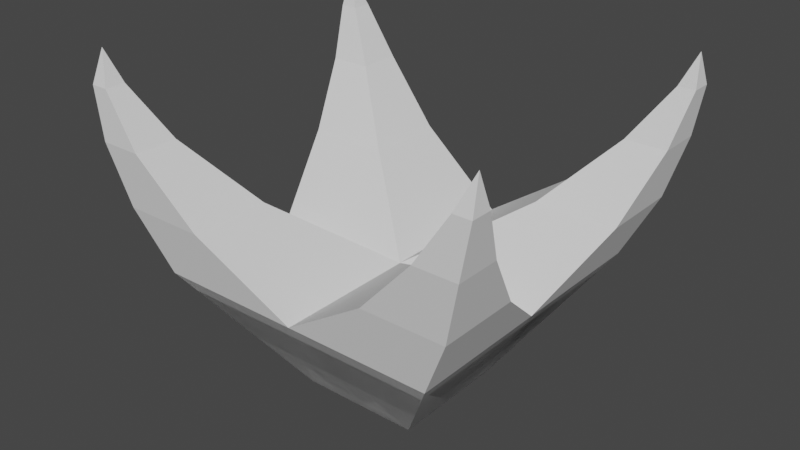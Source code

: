 # Source: claw.blend  (saved by Blender 2.81.16; exported with 4.5.12 LTS)
import bpy
from mathutils import Matrix  # noqa: F401  (used for matrix-valued properties, if any)

bpy.ops.wm.read_factory_settings(use_empty=True)
scene = bpy.context.scene
scene.name = 'Scene'

# ---- collections
col_collection = bpy.data.collections.new('Collection'); scene.collection.children.link(col_collection)

# ---- world
world_world = bpy.data.worlds.new('World'); scene.world = world_world
world_world.use_nodes = True; world_world.node_tree.nodes.clear()
_N = world_world.node_tree.nodes; _L = world_world.node_tree.links
n0 = _N.new('ShaderNodeOutputWorld'); n0.name = 'World Output'; n0.location = (300, 300)
n1 = _N.new('ShaderNodeBackground'); n1.name = 'Background'; n1.location = (10, 300)
n1.inputs[0].default_value = (0.05088, 0.05088, 0.05088, 1.0)
_L.new(n1.outputs[0], n0.inputs[0])
n0.is_active_output = True
world_world.color = (0.05088, 0.05088, 0.05088)
world_world.use_sun_shadow = False
world_world.sun_shadow_jitter_overblur = 0.0

# ---- meshes
me_cube_001 = bpy.data.meshes.new('Cube.001')
me_cube_001.from_pydata([(-0.4122, -0.4122, 0.1281), (-1.0, -1.0, 1.0), (-0.4122, 0.4122, 0.1281), (-1.0, 1.0, 1.0), (0.4122, -0.4122, 0.1281), (1.0, -1.0, 1.0), (0.4122, 0.4122, 0.1281), (1.0, 1.0, 1.0), (-1.207, 0.542, 1.43), (-1.207, 1.101, 1.43), (-0.6416, 1.101, 1.43), (-0.6416, 0.542, 1.43), (-1.322, 0.8605, 1.852), (-1.322, 1.162, 1.852), (-1.035, 1.162, 1.852), (-1.035, 0.8605, 1.852), (-1.382, 1.015, 2.197), (-1.382, 1.154, 2.197), (-1.263, 1.154, 2.197), (-1.263, 1.015, 2.197), (-1.356, 1.078, 2.413), (0.4122, -0.4122, 0.1281), (1.0, -1.0, 1.0), (0.4122, 0.4122, 0.1281), (1.0, 1.0, 1.0), (-0.4122, -0.4122, 0.1281), (-1.0, -1.0, 1.0), (-0.4122, 0.4122, 0.1281), (-1.0, 1.0, 1.0), (0.0, 0.4122, 0.1281), (0.0, 1.0, 1.0), (0.0, -0.4122, 0.1281), (0.0, -1.0, 1.0), (1.207, 0.542, 1.43), (1.207, 1.101, 1.43), (0.6416, 1.101, 1.43), (0.6416, 0.542, 1.43), (1.322, 0.8605, 1.852), (1.322, 1.162, 1.852), (1.035, 1.162, 1.852), (1.035, 0.8605, 1.852), (1.382, 1.015, 2.197), (1.382, 1.154, 2.197), (1.263, 1.154, 2.197), (1.263, 1.015, 2.197), (1.356, 1.078, 2.413), (-0.4122, 0.4122, 0.1281), (-1.0, 1.0, 1.0), (-0.4122, -0.4122, 0.1281), (-1.0, -1.0, 1.0), (0.4122, 0.4122, 0.1281), (1.0, 1.0, 1.0), (0.4122, -0.4122, 0.1281), (1.0, -1.0, 1.0), (-0.4122, 0.0, 0.1281), (-1.0, 0.0, 1.0), (0.4122, 0.0, 0.1281), (1.0, 0.0, 1.0), (-1.207, -0.542, 1.43), (-1.207, -1.101, 1.43), (-0.6416, -1.101, 1.43), (-0.6416, -0.542, 1.43), (-1.322, -0.8605, 1.852), (-1.322, -1.162, 1.852), (-1.035, -1.162, 1.852), (-1.035, -0.8605, 1.852), (-1.382, -1.015, 2.197), (-1.382, -1.154, 2.197), (-1.263, -1.154, 2.197), (-1.263, -1.015, 2.197), (-1.356, -1.078, 2.413), (0.4122, 0.4122, 0.1281), (1.0, 1.0, 1.0), (0.4122, -0.4122, 0.1281), (1.0, -1.0, 1.0), (-0.4122, 0.4122, 0.1281), (-1.0, 1.0, 1.0), (-0.4122, -0.4122, 0.1281), (-1.0, -1.0, 1.0), (0.4122, 0.0, 0.1281), (1.0, 0.0, 1.0), (-0.4122, 0.0, 0.1281), (-1.0, 0.0, 1.0), (0.0, -0.4122, 0.1281), (0.0, -1.0, 1.0), (0.0, 0.4122, 0.1281), (0.0, 1.0, 1.0), (0.0, 0.0, 1.0), (0.0, 0.0, 0.1281), (1.207, -0.542, 1.43), (1.207, -1.101, 1.43), (0.6416, -1.101, 1.43), (0.6416, -0.542, 1.43), (1.322, -0.8605, 1.852), (1.322, -1.162, 1.852), (1.035, -1.162, 1.852), (1.035, -0.8605, 1.852), (1.382, -1.015, 2.197), (1.382, -1.154, 2.197), (1.263, -1.154, 2.197), (1.263, -1.015, 2.197), (1.356, -1.078, 2.413)], [], [(54, 55, 3, 2), (29, 30, 7, 6), (56, 57, 5, 4), (31, 32, 1, 0), (88, 56, 4, 31), (87, 55, 1, 32), (87, 30, 10, 11), (29, 6, 56, 88), (6, 7, 57, 56), (0, 1, 55, 54), (2, 29, 88, 54), (7, 30, 87, 57), (57, 87, 32, 5), (54, 88, 31, 0), (4, 5, 32, 31), (2, 3, 30, 29), (8, 11, 15, 12), (30, 3, 9, 10), (3, 55, 8, 9), (55, 87, 11, 8), (15, 14, 18, 19), (9, 8, 12, 13), (11, 10, 14, 15), (10, 9, 13, 14), (18, 17, 20), (14, 13, 17, 18), (12, 15, 19, 16), (13, 12, 16, 17), (16, 19, 20), (17, 16, 20), (19, 18, 20), (79, 23, 24, 80), (29, 27, 28, 30), (81, 25, 26, 82), (31, 21, 22, 32), (88, 31, 25, 81), (87, 32, 22, 80), (87, 36, 35, 30), (29, 88, 81, 27), (27, 81, 82, 28), (21, 79, 80, 22), (23, 79, 88, 29), (28, 82, 87, 30), (82, 26, 32, 87), (79, 21, 31, 88), (25, 31, 32, 26), (23, 29, 30, 24), (33, 37, 40, 36), (30, 35, 34, 24), (24, 34, 33, 80), (80, 33, 36, 87), (40, 44, 43, 39), (34, 38, 37, 33), (36, 40, 39, 35), (35, 39, 38, 34), (43, 45, 42), (39, 43, 42, 38), (37, 41, 44, 40), (38, 42, 41, 37), (41, 45, 44), (42, 45, 41), (44, 45, 43), (54, 48, 49, 55), (83, 52, 53, 84), (56, 50, 51, 57), (85, 46, 47, 86), (88, 85, 50, 56), (87, 86, 47, 55), (87, 61, 60, 84), (83, 88, 56, 52), (52, 56, 57, 53), (46, 54, 55, 47), (48, 54, 88, 83), (53, 57, 87, 84), (57, 51, 86, 87), (54, 46, 85, 88), (50, 85, 86, 51), (48, 83, 84, 49), (58, 62, 65, 61), (84, 60, 59, 49), (49, 59, 58, 55), (55, 58, 61, 87), (65, 69, 68, 64), (59, 63, 62, 58), (61, 65, 64, 60), (60, 64, 63, 59), (68, 70, 67), (64, 68, 67, 63), (62, 66, 69, 65), (63, 67, 66, 62), (66, 70, 69), (67, 70, 66), (69, 70, 68), (79, 80, 74, 73), (83, 84, 78, 77), (81, 82, 76, 75), (85, 86, 72, 71), (88, 81, 75, 85), (87, 80, 72, 86), (87, 84, 91, 92), (83, 77, 81, 88), (77, 78, 82, 81), (71, 72, 80, 79), (73, 83, 88, 79), (78, 84, 87, 82), (82, 87, 86, 76), (79, 88, 85, 71), (75, 76, 86, 85), (73, 74, 84, 83), (89, 92, 96, 93), (84, 74, 90, 91), (74, 80, 89, 90), (80, 87, 92, 89), (96, 95, 99, 100), (90, 89, 93, 94), (92, 91, 95, 96), (91, 90, 94, 95), (99, 98, 101), (95, 94, 98, 99), (93, 96, 100, 97), (94, 93, 97, 98), (97, 100, 101), (98, 97, 101), (100, 99, 101)])
_uv = me_cube_001.uv_layers.new(name='UVMap')
_uv.uv.foreach_set('vector', [0.375, 0.125, 0.625, 0.125, 0.625, 0.25, 0.375, 0.25, 0.375, 0.375, 0.625, 0.375, 0.625, 0.5, 0.375, 0.5, 0.375, 0.625, 0.625, 0.625, 0.625, 0.75, 0.375, 0.75, 0.375, 0.875, 0.625, 0.875, 0.625, 1.0, 0.375, 1.0, 0.25, 0.625, 0.375, 0.625, 0.375, 0.75, 0.25, 0.75, 0.75, 0.625, 0.875, 0.625, 0.875, 0.75, 0.75, 0.75, 0.75, 0.625, 0.75, 0.5, 0.75, 0.5, 0.75, 0.625, 0.25, 0.5, 0.375, 0.5, 0.375, 0.625, 0.25, 0.625, 0.375, 0.5, 0.625, 0.5, 0.625, 0.625, 0.375, 0.625, 0.375, 0.0, 0.625, 0.0, 0.625, 0.125, 0.375, 0.125, 0.125, 0.5, 0.25, 0.5, 0.25, 0.625, 0.125, 0.625, 0.625, 0.5, 0.75, 0.5, 0.75, 0.625, 0.625, 0.625, 0.625, 0.625, 0.75, 0.625, 0.75, 0.75, 0.625, 0.75, 0.125, 0.625, 0.25, 0.625, 0.25, 0.75, 0.125, 0.75, 0.375, 0.75, 0.625, 0.75, 0.625, 0.875, 0.375, 0.875, 0.375, 0.25, 0.625, 0.25, 0.625, 0.375, 0.375, 0.375, 0.875, 0.625, 0.75, 0.625, 0.75, 0.625, 0.875, 0.625, 0.625, 0.375, 0.625, 0.25, 0.625, 0.25, 0.625, 0.375, 0.625, 0.25, 0.625, 0.125, 0.625, 0.125, 0.625, 0.25, 0.875, 0.625, 0.75, 0.625, 0.75, 0.625, 0.875, 0.625, 0.75, 0.625, 0.75, 0.5, 0.75, 0.5, 0.75, 0.625, 0.625, 0.25, 0.625, 0.125, 0.625, 0.125, 0.625, 0.25, 0.75, 0.625, 0.75, 0.5, 0.75, 0.5, 0.75, 0.625, 0.625, 0.375, 0.625, 0.25, 0.625, 0.25, 0.625, 0.375, 0.625, 0.375, 0.625, 0.25, 0.625, 0.375, 0.625, 0.375, 0.625, 0.25, 0.625, 0.25, 0.625, 0.375, 0.875, 0.625, 0.75, 0.625, 0.75, 0.625, 0.875, 0.625, 0.625, 0.25, 0.625, 0.125, 0.625, 0.125, 0.625, 0.25, 0.875, 0.625, 0.75, 0.625, 0.875, 0.625, 0.625, 0.25, 0.625, 0.125, 0.625, 0.25, 0.75, 0.625, 0.75, 0.5, 0.75, 0.625, 0.375, 0.125, 0.375, 0.25, 0.625, 0.25, 0.625, 0.125, 0.375, 0.375, 0.375, 0.5, 0.625, 0.5, 0.625, 0.375, 0.375, 0.625, 0.375, 0.75, 0.625, 0.75, 0.625, 0.625, 0.375, 0.875, 0.375, 1.0, 0.625, 1.0, 0.625, 0.875, 0.25, 0.625, 0.25, 0.75, 0.375, 0.75, 0.375, 0.625, 0.75, 0.625, 0.75, 0.75, 0.875, 0.75, 0.875, 0.625, 0.75, 0.625, 0.75, 0.625, 0.75, 0.5, 0.75, 0.5, 0.25, 0.5, 0.25, 0.625, 0.375, 0.625, 0.375, 0.5, 0.375, 0.5, 0.375, 0.625, 0.625, 0.625, 0.625, 0.5, 0.375, 0.0, 0.375, 0.125, 0.625, 0.125, 0.625, 0.0, 0.125, 0.5, 0.125, 0.625, 0.25, 0.625, 0.25, 0.5, 0.625, 0.5, 0.625, 0.625, 0.75, 0.625, 0.75, 0.5, 0.625, 0.625, 0.625, 0.75, 0.75, 0.75, 0.75, 0.625, 0.125, 0.625, 0.125, 0.75, 0.25, 0.75, 0.25, 0.625, 0.375, 0.75, 0.375, 0.875, 0.625, 0.875, 0.625, 0.75, 0.375, 0.25, 0.375, 0.375, 0.625, 0.375, 0.625, 0.25, 0.875, 0.625, 0.875, 0.625, 0.75, 0.625, 0.75, 0.625, 0.625, 0.375, 0.625, 0.375, 0.625, 0.25, 0.625, 0.25, 0.625, 0.25, 0.625, 0.25, 0.625, 0.125, 0.625, 0.125, 0.875, 0.625, 0.875, 0.625, 0.75, 0.625, 0.75, 0.625, 0.75, 0.625, 0.75, 0.625, 0.75, 0.5, 0.75, 0.5, 0.625, 0.25, 0.625, 0.25, 0.625, 0.125, 0.625, 0.125, 0.75, 0.625, 0.75, 0.625, 0.75, 0.5, 0.75, 0.5, 0.625, 0.375, 0.625, 0.375, 0.625, 0.25, 0.625, 0.25, 0.625, 0.375, 0.625, 0.375, 0.625, 0.25, 0.625, 0.375, 0.625, 0.375, 0.625, 0.25, 0.625, 0.25, 0.875, 0.625, 0.875, 0.625, 0.75, 0.625, 0.75, 0.625, 0.625, 0.25, 0.625, 0.25, 0.625, 0.125, 0.625, 0.125, 0.875, 0.625, 0.875, 0.625, 0.75, 0.625, 0.625, 0.25, 0.625, 0.25, 0.625, 0.125, 0.75, 0.625, 0.75, 0.625, 0.75, 0.5, 0.375, 0.125, 0.375, 0.25, 0.625, 0.25, 0.625, 0.125, 0.375, 0.375, 0.375, 0.5, 0.625, 0.5, 0.625, 0.375, 0.375, 0.625, 0.375, 0.75, 0.625, 0.75, 0.625, 0.625, 0.375, 0.875, 0.375, 1.0, 0.625, 1.0, 0.625, 0.875, 0.25, 0.625, 0.25, 0.75, 0.375, 0.75, 0.375, 0.625, 0.75, 0.625, 0.75, 0.75, 0.875, 0.75, 0.875, 0.625, 0.75, 0.625, 0.75, 0.625, 0.75, 0.5, 0.75, 0.5, 0.25, 0.5, 0.25, 0.625, 0.375, 0.625, 0.375, 0.5, 0.375, 0.5, 0.375, 0.625, 0.625, 0.625, 0.625, 0.5, 0.375, 0.0, 0.375, 0.125, 0.625, 0.125, 0.625, 0.0, 0.125, 0.5, 0.125, 0.625, 0.25, 0.625, 0.25, 0.5, 0.625, 0.5, 0.625, 0.625, 0.75, 0.625, 0.75, 0.5, 0.625, 0.625, 0.625, 0.75, 0.75, 0.75, 0.75, 0.625, 0.125, 0.625, 0.125, 0.75, 0.25, 0.75, 0.25, 0.625, 0.375, 0.75, 0.375, 0.875, 0.625, 0.875, 0.625, 0.75, 0.375, 0.25, 0.375, 0.375, 0.625, 0.375, 0.625, 0.25, 0.875, 0.625, 0.875, 0.625, 0.75, 0.625, 0.75, 0.625, 0.625, 0.375, 0.625, 0.375, 0.625, 0.25, 0.625, 0.25, 0.625, 0.25, 0.625, 0.25, 0.625, 0.125, 0.625, 0.125, 0.875, 0.625, 0.875, 0.625, 0.75, 0.625, 0.75, 0.625, 0.75, 0.625, 0.75, 0.625, 0.75, 0.5, 0.75, 0.5, 0.625, 0.25, 0.625, 0.25, 0.625, 0.125, 0.625, 0.125, 0.75, 0.625, 0.75, 0.625, 0.75, 0.5, 0.75, 0.5, 0.625, 0.375, 0.625, 0.375, 0.625, 0.25, 0.625, 0.25, 0.625, 0.375, 0.625, 0.375, 0.625, 0.25, 0.625, 0.375, 0.625, 0.375, 0.625, 0.25, 0.625, 0.25, 0.875, 0.625, 0.875, 0.625, 0.75, 0.625, 0.75, 0.625, 0.625, 0.25, 0.625, 0.25, 0.625, 0.125, 0.625, 0.125, 0.875, 0.625, 0.875, 0.625, 0.75, 0.625, 0.625, 0.25, 0.625, 0.25, 0.625, 0.125, 0.75, 0.625, 0.75, 0.625, 0.75, 0.5, 0.375, 0.125, 0.625, 0.125, 0.625, 0.25, 0.375, 0.25, 0.375, 0.375, 0.625, 0.375, 0.625, 0.5, 0.375, 0.5, 0.375, 0.625, 0.625, 0.625, 0.625, 0.75, 0.375, 0.75, 0.375, 0.875, 0.625, 0.875, 0.625, 1.0, 0.375, 1.0, 0.25, 0.625, 0.375, 0.625, 0.375, 0.75, 0.25, 0.75, 0.75, 0.625, 0.875, 0.625, 0.875, 0.75, 0.75, 0.75, 0.75, 0.625, 0.75, 0.5, 0.75, 0.5, 0.75, 0.625, 0.25, 0.5, 0.375, 0.5, 0.375, 0.625, 0.25, 0.625, 0.375, 0.5, 0.625, 0.5, 0.625, 0.625, 0.375, 0.625, 0.375, 0.0, 0.625, 0.0, 0.625, 0.125, 0.375, 0.125, 0.125, 0.5, 0.25, 0.5, 0.25, 0.625, 0.125, 0.625, 0.625, 0.5, 0.75, 0.5, 0.75, 0.625, 0.625, 0.625, 0.625, 0.625, 0.75, 0.625, 0.75, 0.75, 0.625, 0.75, 0.125, 0.625, 0.25, 0.625, 0.25, 0.75, 0.125, 0.75, 0.375, 0.75, 0.625, 0.75, 0.625, 0.875, 0.375, 0.875, 0.375, 0.25, 0.625, 0.25, 0.625, 0.375, 0.375, 0.375, 0.875, 0.625, 0.75, 0.625, 0.75, 0.625, 0.875, 0.625, 0.625, 0.375, 0.625, 0.25, 0.625, 0.25, 0.625, 0.375, 0.625, 0.25, 0.625, 0.125, 0.625, 0.125, 0.625, 0.25, 0.875, 0.625, 0.75, 0.625, 0.75, 0.625, 0.875, 0.625, 0.75, 0.625, 0.75, 0.5, 0.75, 0.5, 0.75, 0.625, 0.625, 0.25, 0.625, 0.125, 0.625, 0.125, 0.625, 0.25, 0.75, 0.625, 0.75, 0.5, 0.75, 0.5, 0.75, 0.625, 0.625, 0.375, 0.625, 0.25, 0.625, 0.25, 0.625, 0.375, 0.625, 0.375, 0.625, 0.25, 0.625, 0.375, 0.625, 0.375, 0.625, 0.25, 0.625, 0.25, 0.625, 0.375, 0.875, 0.625, 0.75, 0.625, 0.75, 0.625, 0.875, 0.625, 0.625, 0.25, 0.625, 0.125, 0.625, 0.125, 0.625, 0.25, 0.875, 0.625, 0.75, 0.625, 0.875, 0.625, 0.625, 0.25, 0.625, 0.125, 0.625, 0.25, 0.75, 0.625, 0.75, 0.5, 0.75, 0.625])
me_cube_001.use_remesh_fix_poles = True
me_cube_001.use_remesh_preserve_attributes = False
me_cube_001.use_mirror_vertex_groups = False
me_cube_001.update()

# ---- objects
ob_cube = bpy.data.objects.new('Cube', me_cube_001)

# ---- transforms, parenting, visibility, modifiers, constraints
ob_cube.location = (0.0, 0.0, 0.0)
ob_cube.lineart.crease_threshold = 0.0

# ---- collection membership
col_collection.objects.link(ob_cube)

# ---- scene / render settings (as saved in the file)
scene.frame_start = 1; scene.frame_end = 250; scene.frame_set(1)
scene.render.engine = 'BLENDER_EEVEE_NEXT'
scene.cycles.use_denoising = False
scene.cycles.samples = 128
scene.cycles.sampling_pattern = 'TABULATED_SOBOL'
scene.cycles.use_adaptive_sampling = False
scene.cycles.use_light_tree = False
scene.view_settings.view_transform = 'Filmic'
bpy.context.view_layer.update()

# ---- added for rendering (the .blend has no active camera and no usable light): camera, sun
cam_auto = bpy.data.cameras.new('AutoCamera')
cam_auto.lens = 50.0
cam_auto.sensor_width = 36.0
cam_auto.clip_end = 1000.0
ob_auto_camera = bpy.data.objects.new('AutoCamera', cam_auto)
scene.collection.objects.link(ob_auto_camera)
ob_auto_camera.location = (3.95453, -4.74544, 4.43421)
ob_auto_camera.rotation_euler = (1.09748, -7.21219e-08, 0.694738)
scene.camera = ob_auto_camera
light_auto_sun = bpy.data.lights.new('AutoSun', 'SUN')
light_auto_sun.energy = 3.0
light_auto_sun.angle = 0.0523599
ob_auto_sun = bpy.data.objects.new('AutoSun', light_auto_sun)
scene.collection.objects.link(ob_auto_sun)
ob_auto_sun.rotation_euler = (0.872665, 0.174533, 0.523599)
bpy.context.view_layer.update()

